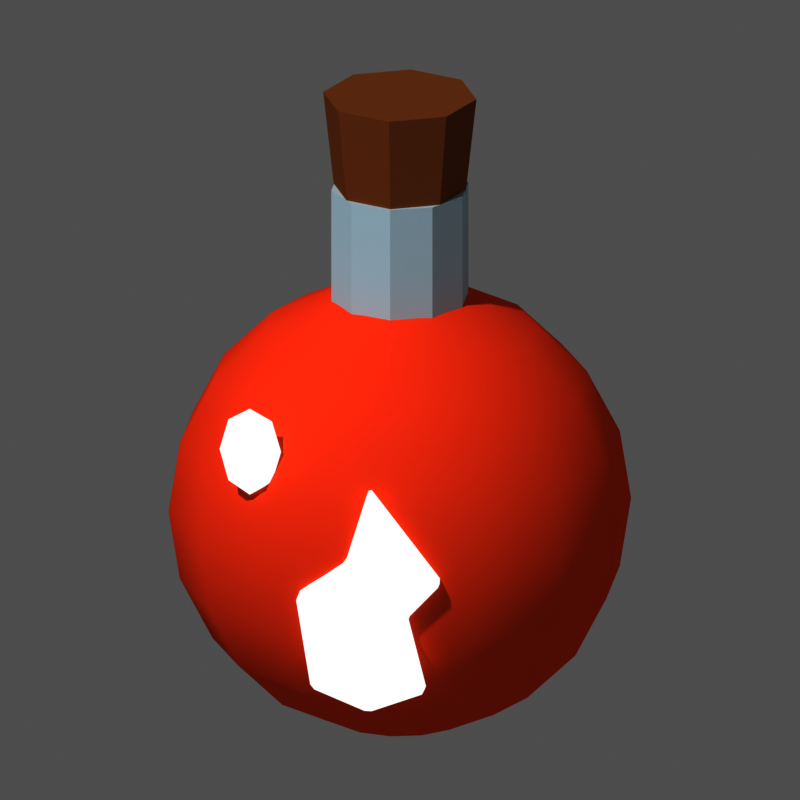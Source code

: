 # Source: mat_essence_feu.blend  (saved by Blender 5.3.31; exported with 4.5.12 LTS)
import bpy
from mathutils import Matrix  # noqa: F401  (used for matrix-valued properties, if any)

bpy.ops.wm.read_factory_settings(use_empty=True)
scene = bpy.context.scene
scene.name = 'Scene'

# ---- materials (node trees are filled in below, after node groups)
mat_m_ff6b3d = bpy.data.materials.new('m_ff6b3d')
mat_m_ff6b3d.diffuse_color = (1.0, 0.147, 0.04667, 1.0)
mat_m_cfe6f0 = bpy.data.materials.new('m_cfe6f0')
mat_m_cfe6f0.diffuse_color = (0.624, 0.7913, 0.8714, 1.0)
mat_m_a9744a = bpy.data.materials.new('m_a9744a')
mat_m_a9744a.diffuse_color = (0.3968, 0.1746, 0.06848, 1.0)
mat_m_e0b040 = bpy.data.materials.new('m_e0b040')
mat_m_e0b040.diffuse_color = (0.7454, 0.4342, 0.05127, 1.0)
mat_m_ffffff_e = bpy.data.materials.new('m_ffffff_E')
mat_m_ffffff_e.diffuse_color = (1.0, 1.0, 1.0, 1.0)

# ---- material node trees
mat_m_ff6b3d.use_nodes = True; mat_m_ff6b3d.node_tree.nodes.clear()
_N = mat_m_ff6b3d.node_tree.nodes; _L = mat_m_ff6b3d.node_tree.links
n0 = _N.new('ShaderNodeOutputMaterial'); n0.name = 'Material Output'; n0.location = (0, 0)
n1 = _N.new('ShaderNodeBsdfPrincipled'); n1.name = 'Principled BSDF'; n1.location = (0, 0)
n1.inputs[0].default_value = (1.0, 0.147, 0.04667, 1.0)
n1.inputs[2].default_value = 1.0
n1.inputs[10].default_value = 0.005
n1.inputs[13].default_value = 0.0
_L.new(n1.outputs[0], n0.inputs[0])
n0.is_active_output = True
mat_m_cfe6f0.use_nodes = True; mat_m_cfe6f0.node_tree.nodes.clear()
_N = mat_m_cfe6f0.node_tree.nodes; _L = mat_m_cfe6f0.node_tree.links
n0 = _N.new('ShaderNodeOutputMaterial'); n0.name = 'Material Output'; n0.location = (0, 0)
n1 = _N.new('ShaderNodeBsdfPrincipled'); n1.name = 'Principled BSDF'; n1.location = (0, 0)
n1.inputs[0].default_value = (0.624, 0.7913, 0.8714, 1.0)
n1.inputs[2].default_value = 1.0
n1.inputs[10].default_value = 0.005
n1.inputs[13].default_value = 0.0
_L.new(n1.outputs[0], n0.inputs[0])
n0.is_active_output = True
mat_m_a9744a.use_nodes = True; mat_m_a9744a.node_tree.nodes.clear()
_N = mat_m_a9744a.node_tree.nodes; _L = mat_m_a9744a.node_tree.links
n0 = _N.new('ShaderNodeOutputMaterial'); n0.name = 'Material Output'; n0.location = (0, 0)
n1 = _N.new('ShaderNodeBsdfPrincipled'); n1.name = 'Principled BSDF'; n1.location = (0, 0)
n1.inputs[0].default_value = (0.3968, 0.1746, 0.06848, 1.0)
n1.inputs[2].default_value = 1.0
n1.inputs[10].default_value = 0.005
n1.inputs[13].default_value = 0.0
_L.new(n1.outputs[0], n0.inputs[0])
n0.is_active_output = True
mat_m_e0b040.use_nodes = True; mat_m_e0b040.node_tree.nodes.clear()
_N = mat_m_e0b040.node_tree.nodes; _L = mat_m_e0b040.node_tree.links
n0 = _N.new('ShaderNodeOutputMaterial'); n0.name = 'Material Output'; n0.location = (0, 0)
n1 = _N.new('ShaderNodeBsdfPrincipled'); n1.name = 'Principled BSDF'; n1.location = (0, 0)
n1.inputs[0].default_value = (0.7454, 0.4342, 0.05127, 1.0)
n1.inputs[2].default_value = 1.0
n1.inputs[10].default_value = 0.005
n1.inputs[13].default_value = 0.0
_L.new(n1.outputs[0], n0.inputs[0])
n0.is_active_output = True
mat_m_ffffff_e.use_nodes = True; mat_m_ffffff_e.node_tree.nodes.clear()
_N = mat_m_ffffff_e.node_tree.nodes; _L = mat_m_ffffff_e.node_tree.links
n0 = _N.new('ShaderNodeOutputMaterial'); n0.name = 'Material Output'; n0.location = (0, 0)
n1 = _N.new('ShaderNodeEmission'); n1.name = 'Emission'; n1.location = (0, 0)
_L.new(n1.outputs[0], n0.inputs[0])
n0.is_active_output = True

# ---- world
world_px_world = bpy.data.worlds.new('px_world'); scene.world = world_px_world
world_px_world.use_nodes = True; world_px_world.node_tree.nodes.clear()
_N = world_px_world.node_tree.nodes; _L = world_px_world.node_tree.links
n0 = _N.new('ShaderNodeBackground'); n0.name = 'Background'; n0.location = (-200, 100)
n0.inputs[0].default_value = (1.0, 1.0, 1.0, 1.0)
n0.inputs[1].default_value = 0.3
n1 = _N.new('ShaderNodeOutputWorld'); n1.name = 'World Output'; n1.location = (200, 100)
_L.new(n0.outputs[0], n1.inputs[0])
n1.is_active_output = True

# ---- cameras
cam_camera = bpy.data.cameras.new('Camera')
cam_camera.type = 'ORTHO'
cam_camera.clip_end = 200.0
cam_camera.ortho_scale = 4.137

# ---- lights
light_sun_001 = bpy.data.lights.new('Sun.001', 'SUN')
light_sun_001.angle = 0.05236
light_sun_001.energy = 2.3

# ---- meshes
me_sph = bpy.data.meshes.new('sph')
me_sph.from_pydata([(0.0, 0.0, 1.2), (0.0, 0.9708, 0.7053), (0.0, 1.141, 0.3708), (0.0, 1.2, 0.0), (0.0, 1.141, -0.3708), (0.0, 0.7053, -0.9708), (0.0, 0.3708, -1.141), (0.0, 0.0, -1.2), (0.1609, 0.3341, 1.141), (0.306, 0.6355, 0.9708), (0.4212, 0.8747, 0.7053), (0.4952, 1.028, 0.3708), (0.5207, 1.081, 0.0), (0.4952, 1.028, -0.3708), (0.4212, 0.8747, -0.7053), (0.306, 0.6355, -0.9708), (0.1609, 0.3341, -1.141), (0.2899, 0.2312, 1.141), (0.5515, 0.4398, 0.9708), (0.759, 0.6053, 0.7053), (0.8923, 0.7116, 0.3708), (0.9382, 0.7482, 0.0), (0.8923, 0.7116, -0.3708), (0.759, 0.6053, -0.7053), (0.5515, 0.4398, -0.9708), (0.2899, 0.2312, -1.141), (0.3615, 0.08252, 1.141), (0.6877, 0.157, 0.9708), (0.9465, 0.216, 0.7053), (1.113, 0.254, 0.3708), (1.17, 0.267, 0.0), (1.113, 0.254, -0.3708), (0.9465, 0.216, -0.7053), (0.6877, 0.157, -0.9708), (0.3615, 0.08252, -1.141), (0.3615, -0.08252, 1.141), (0.6877, -0.157, 0.9708), (0.9465, -0.216, 0.7053), (1.113, -0.254, 0.3708), (1.17, -0.267, 0.0), (1.113, -0.254, -0.3708), (0.9465, -0.216, -0.7053), (0.6877, -0.157, -0.9708), (0.3615, -0.08252, -1.141), (0.2899, -0.2312, 1.141), (0.5515, -0.4398, 0.9708), (0.759, -0.6053, 0.7053), (0.8923, -0.7116, 0.3708), (0.9382, -0.7482, 0.0), (0.8923, -0.7116, -0.3708), (0.759, -0.6053, -0.7053), (0.5515, -0.4398, -0.9708), (0.2899, -0.2312, -1.141), (0.1609, -0.3341, 1.141), (0.306, -0.6355, 0.9708), (0.4212, -0.8747, 0.7053), (0.4952, -1.028, 0.3708), (0.5207, -1.081, 0.0), (0.4952, -1.028, -0.3708), (0.4212, -0.8747, -0.7053), (0.306, -0.6355, -0.9708), (0.1609, -0.3341, -1.141), (-7.451e-08, -0.3708, 1.141), (-1.788e-07, -0.7053, 0.9708), (-1.192e-07, -0.9708, 0.7053), (-1.49e-07, -1.141, 0.3708), (-1.192e-07, -1.2, 0.0), (-1.49e-07, -1.141, -0.3708), (-1.192e-07, -0.9708, -0.7053), (-1.788e-07, -0.7053, -0.9708), (-7.451e-08, -0.3708, -1.141), (-0.1609, -0.3341, 1.141), (-0.306, -0.6355, 0.9708), (-0.4212, -0.8747, 0.7053), (-0.4952, -1.028, 0.3708), (-0.5207, -1.081, 0.0), (-0.4952, -1.028, -0.3708), (-0.4212, -0.8747, -0.7053), (-0.306, -0.6355, -0.9708), (-0.1609, -0.3341, -1.141), (-0.2899, -0.2312, 1.141), (-0.5515, -0.4398, 0.9708), (-0.759, -0.6053, 0.7053), (-0.8923, -0.7116, 0.3708), (-0.9382, -0.7482, 0.0), (-0.8923, -0.7116, -0.3708), (-0.759, -0.6053, -0.7053), (-0.5515, -0.4398, -0.9708), (-0.2899, -0.2312, -1.141), (-0.3615, -0.08252, 1.141), (-0.6877, -0.157, 0.9708), (-0.9465, -0.216, 0.7053), (-1.113, -0.254, 0.3708), (-1.17, -0.267, 0.0), (-1.113, -0.254, -0.3708), (-0.9465, -0.216, -0.7053), (-0.6877, -0.157, -0.9708), (-0.3615, -0.08252, -1.141), (-0.3615, 0.08252, 1.141), (-0.6877, 0.157, 0.9708), (-0.9465, 0.216, 0.7053), (-1.113, 0.254, 0.3708), (-1.17, 0.267, 0.0), (-1.113, 0.254, -0.3708), (-0.9465, 0.216, -0.7053), (-0.6877, 0.157, -0.9708), (-0.3615, 0.08252, -1.141), (-0.2899, 0.2312, 1.141), (-0.5515, 0.4398, 0.9708), (-0.759, 0.6053, 0.7053), (-0.8923, 0.7116, 0.3708), (-0.9382, 0.7482, 0.0), (-0.8923, 0.7116, -0.3708), (-0.759, 0.6053, -0.7053), (-0.5515, 0.4398, -0.9708), (-0.2899, 0.2312, -1.141), (-0.1609, 0.3341, 1.141), (-0.306, 0.6355, 0.9708), (-0.4212, 0.8747, 0.7053), (-0.4952, 1.028, 0.3708), (-0.5207, 1.081, 0.0), (-0.4952, 1.028, -0.3708), (-0.4212, 0.8747, -0.7053), (-0.306, 0.6355, -0.9708), (-0.1609, 0.3341, -1.141), (1.192e-07, 0.3708, 1.141), (3.278e-07, 0.7053, 0.9708), (2.98e-07, 0.9708, -0.7053)], [], [(2, 1, 10, 11), (125, 0, 8), (5, 127, 14, 15), (3, 2, 11, 12), (126, 125, 8, 9), (6, 5, 15, 16), (4, 3, 12, 13), (1, 126, 9, 10), (7, 6, 16), (127, 4, 13, 14), (8, 0, 17), (15, 14, 23, 24), (12, 11, 20, 21), (9, 8, 17, 18), (16, 15, 24, 25), (13, 12, 21, 22), (10, 9, 18, 19), (7, 16, 25), (14, 13, 22, 23), (11, 10, 19, 20), (23, 22, 31, 32), (20, 19, 28, 29), (17, 0, 26), (24, 23, 32, 33), (21, 20, 29, 30), (18, 17, 26, 27), (25, 24, 33, 34), (22, 21, 30, 31), (19, 18, 27, 28), (7, 25, 34), (28, 27, 36, 37), (7, 34, 43), (32, 31, 40, 41), (29, 28, 37, 38), (26, 0, 35), (33, 32, 41, 42), (30, 29, 38, 39), (27, 26, 35, 36), (34, 33, 42, 43), (31, 30, 39, 40), (40, 39, 48, 49), (37, 36, 45, 46), (7, 43, 52), (41, 40, 49, 50), (38, 37, 46, 47), (35, 0, 44), (42, 41, 50, 51), (39, 38, 47, 48), (36, 35, 44, 45), (43, 42, 51, 52), (45, 44, 53, 54), (52, 51, 60, 61), (49, 48, 57, 58), (46, 45, 54, 55), (7, 52, 61), (50, 49, 58, 59), (47, 46, 55, 56), (44, 0, 53), (51, 50, 59, 60), (48, 47, 56, 57), (60, 59, 68, 69), (57, 56, 65, 66), (54, 53, 62, 63), (61, 60, 69, 70), (58, 57, 66, 67), (55, 54, 63, 64), (7, 61, 70), (59, 58, 67, 68), (56, 55, 64, 65), (53, 0, 62), (65, 64, 73, 74), (62, 0, 71), (69, 68, 77, 78), (66, 65, 74, 75), (63, 62, 71, 72), (70, 69, 78, 79), (67, 66, 75, 76), (64, 63, 72, 73), (7, 70, 79), (68, 67, 76, 77), (77, 76, 85, 86), (74, 73, 82, 83), (71, 0, 80), (78, 77, 86, 87), (75, 74, 83, 84), (72, 71, 80, 81), (79, 78, 87, 88), (76, 75, 84, 85), (73, 72, 81, 82), (7, 79, 88), (82, 81, 90, 91), (7, 88, 97), (86, 85, 94, 95), (83, 82, 91, 92), (80, 0, 89), (87, 86, 95, 96), (84, 83, 92, 93), (81, 80, 89, 90), (88, 87, 96, 97), (85, 84, 93, 94), (97, 96, 105, 106), (94, 93, 102, 103), (91, 90, 99, 100), (7, 97, 106), (95, 94, 103, 104), (92, 91, 100, 101), (89, 0, 98), (96, 95, 104, 105), (93, 92, 101, 102), (90, 89, 98, 99), (102, 101, 110, 111), (99, 98, 107, 108), (106, 105, 114, 115), (103, 102, 111, 112), (100, 99, 108, 109), (7, 106, 115), (104, 103, 112, 113), (101, 100, 109, 110), (98, 0, 107), (105, 104, 113, 114), (107, 0, 116), (114, 113, 122, 123), (111, 110, 119, 120), (108, 107, 116, 117), (115, 114, 123, 124), (112, 111, 120, 121), (109, 108, 117, 118), (7, 115, 124), (113, 112, 121, 122), (110, 109, 118, 119), (119, 118, 1, 2), (116, 0, 125), (123, 122, 127, 5), (120, 119, 2, 3), (117, 116, 125, 126), (124, 123, 5, 6), (121, 120, 3, 4), (118, 117, 126, 1), (7, 124, 6), (122, 121, 4, 127)])
me_sph.polygons.foreach_set('use_smooth', [True] * 140)
me_sph.materials.append(mat_m_ff6b3d)
me_sph.update()
me_cyl = bpy.data.meshes.new('cyl')
me_cyl.from_pydata([(0.0, 0.36, -5.96e-09), (0.0, 0.36, 0.8), (0.2116, 0.2912, -5.96e-09), (0.2116, 0.2912, 0.8), (0.3424, 0.1112, -5.96e-09), (0.3424, 0.1112, 0.8), (0.3424, -0.1112, -5.96e-09), (0.3424, -0.1112, 0.8), (0.2116, -0.2912, -5.96e-09), (0.2116, -0.2912, 0.8), (0.0, -0.36, -5.96e-09), (0.0, -0.36, 0.8), (-0.2116, -0.2912, -5.96e-09), (-0.2116, -0.2912, 0.8), (-0.3424, -0.1112, -5.96e-09), (-0.3424, -0.1112, 0.8), (-0.3424, 0.1112, -5.96e-09), (-0.3424, 0.1112, 0.8), (-0.2116, 0.2912, -5.96e-09), (-0.2116, 0.2912, 0.8)], [], [(0, 1, 3, 2), (2, 3, 5, 4), (4, 5, 7, 6), (6, 7, 9, 8), (8, 9, 11, 10), (10, 11, 13, 12), (12, 13, 15, 14), (14, 15, 17, 16), (3, 1, 19, 17, 15, 13, 11, 9, 7, 5), (16, 17, 19, 18), (18, 19, 1, 0), (0, 2, 4, 6, 8, 10, 12, 14, 16, 18)])
me_cyl.materials.append(mat_m_cfe6f0)
me_cyl.update()
me_cyl_001 = bpy.data.meshes.new('cyl.001')
me_cyl_001.from_pydata([(0.0, 0.34, -5.96e-09), (0.0, 0.4, 0.55), (0.2404, 0.2404, -5.96e-09), (0.2828, 0.2828, 0.55), (0.34, 0.0, -5.96e-09), (0.4, 0.0, 0.55), (0.2404, -0.2404, -5.96e-09), (0.2828, -0.2828, 0.55), (0.0, -0.34, -5.96e-09), (0.0, -0.4, 0.55), (-0.2404, -0.2404, -5.96e-09), (-0.2828, -0.2828, 0.55), (-0.34, 0.0, -5.96e-09), (-0.4, 0.0, 0.55), (-0.2404, 0.2404, -5.96e-09), (-0.2828, 0.2828, 0.55)], [], [(0, 1, 3, 2), (2, 3, 5, 4), (4, 5, 7, 6), (6, 7, 9, 8), (8, 9, 11, 10), (10, 11, 13, 12), (3, 1, 15, 13, 11, 9, 7, 5), (12, 13, 15, 14), (14, 15, 1, 0), (0, 2, 4, 6, 8, 10, 12, 14)])
me_cyl_001.materials.append(mat_m_a9744a)
me_cyl_001.update()
me_torus = bpy.data.meshes.new('torus')
me_torus.from_pydata([(0.48, 0.0, 0.0), (0.4247, 0.0, 0.07608), (0.3353, 0.0, 0.04702), (0.3353, 0.0, -0.04702), (0.4247, 0.0, -0.07608), (0.4157, 0.24, 0.0), (0.3678, 0.2124, 0.07608), (0.2904, 0.1676, 0.04702), (0.2904, 0.1676, -0.04702), (0.3678, 0.2124, -0.07608), (0.24, 0.4157, 0.0), (0.2124, 0.3678, 0.07608), (0.1676, 0.2904, 0.04702), (0.1676, 0.2904, -0.04702), (0.2124, 0.3678, -0.07608), (2.939e-17, 0.48, 0.0), (2.601e-17, 0.4247, 0.07608), (2.053e-17, 0.3353, 0.04702), (2.053e-17, 0.3353, -0.04702), (2.601e-17, 0.4247, -0.07608), (-0.24, 0.4157, 0.0), (-0.2124, 0.3678, 0.07608), (-0.1676, 0.2904, 0.04702), (-0.1676, 0.2904, -0.04702), (-0.2124, 0.3678, -0.07608), (-0.4157, 0.24, 0.0), (-0.3678, 0.2124, 0.07608), (-0.2904, 0.1676, 0.04702), (-0.2904, 0.1676, -0.04702), (-0.3678, 0.2124, -0.07608), (-0.48, 5.878e-17, 0.0), (-0.4247, 5.201e-17, 0.07608), (-0.3353, 4.106e-17, 0.04702), (-0.3353, 4.106e-17, -0.04702), (-0.4247, 5.201e-17, -0.07608), (-0.4157, -0.24, 0.0), (-0.3678, -0.2124, 0.07608), (-0.2904, -0.1676, 0.04702), (-0.2904, -0.1676, -0.04702), (-0.3678, -0.2124, -0.07608), (-0.24, -0.4157, 0.0), (-0.2124, -0.3678, 0.07608), (-0.1676, -0.2904, 0.04702), (-0.1676, -0.2904, -0.04702), (-0.2124, -0.3678, -0.07608), (-8.817e-17, -0.48, 0.0), (-7.802e-17, -0.4247, 0.07608), (-6.159e-17, -0.3353, 0.04702), (-6.159e-17, -0.3353, -0.04702), (-7.802e-17, -0.4247, -0.07608), (0.24, -0.4157, 0.0), (0.2124, -0.3678, 0.07608), (0.1676, -0.2904, 0.04702), (0.1676, -0.2904, -0.04702), (0.2124, -0.3678, -0.07608), (0.4157, -0.24, 0.0), (0.3678, -0.2124, 0.07608), (0.2904, -0.1676, 0.04702), (0.2904, -0.1676, -0.04702), (0.3678, -0.2124, -0.07608)], [], [(0, 5, 6, 1), (1, 6, 7, 2), (2, 7, 8, 3), (3, 8, 9, 4), (4, 9, 5, 0), (5, 10, 11, 6), (6, 11, 12, 7), (7, 12, 13, 8), (8, 13, 14, 9), (9, 14, 10, 5), (10, 15, 16, 11), (11, 16, 17, 12), (12, 17, 18, 13), (13, 18, 19, 14), (14, 19, 15, 10), (15, 20, 21, 16), (16, 21, 22, 17), (17, 22, 23, 18), (18, 23, 24, 19), (19, 24, 20, 15), (20, 25, 26, 21), (21, 26, 27, 22), (22, 27, 28, 23), (23, 28, 29, 24), (24, 29, 25, 20), (25, 30, 31, 26), (26, 31, 32, 27), (27, 32, 33, 28), (28, 33, 34, 29), (29, 34, 30, 25), (30, 35, 36, 31), (31, 36, 37, 32), (32, 37, 38, 33), (33, 38, 39, 34), (34, 39, 35, 30), (35, 40, 41, 36), (36, 41, 42, 37), (37, 42, 43, 38), (38, 43, 44, 39), (39, 44, 40, 35), (40, 45, 46, 41), (41, 46, 47, 42), (42, 47, 48, 43), (43, 48, 49, 44), (44, 49, 45, 40), (45, 50, 51, 46), (46, 51, 52, 47), (47, 52, 53, 48), (48, 53, 54, 49), (49, 54, 50, 45), (50, 55, 56, 51), (51, 56, 57, 52), (52, 57, 58, 53), (53, 58, 59, 54), (54, 59, 55, 50), (55, 0, 1, 56), (56, 1, 2, 57), (57, 2, 3, 58), (58, 3, 4, 59), (59, 4, 0, 55)])
me_torus.polygons.foreach_set('use_smooth', [True] * 60)
me_torus.materials.append(mat_m_e0b040)
me_torus.update()
me_sph_001 = bpy.data.meshes.new('sph.001')
me_sph_001.from_pydata([(0.0, 0.0, 0.238), (0.0, 0.04808, 0.1683), (0.0, 0.068, 0.0), (0.0, 0.04808, -0.1683), (0.0, 0.0, -0.238), (0.1143, 0.01486, 0.1683), (0.1617, 0.02101, 0.0), (0.1143, 0.01486, -0.1683), (0.07066, -0.0389, 0.1683), (0.09992, -0.05501, 0.0), (0.07066, -0.0389, -0.1683), (-0.07066, -0.0389, 0.1683), (-0.09992, -0.05501, 0.0), (-0.07066, -0.0389, -0.1683), (-0.1143, 0.01486, 0.1683), (-0.1617, 0.02101, 0.0), (-0.1143, 0.01486, -0.1683)], [], [(3, 2, 6, 7), (1, 0, 5), (4, 3, 7), (2, 1, 5, 6), (4, 7, 10), (6, 5, 8, 9), (7, 6, 9, 10), (5, 0, 8), (8, 0, 11), (4, 10, 13), (9, 8, 11, 12), (10, 9, 12, 13), (13, 12, 15, 16), (11, 0, 14), (4, 13, 16), (12, 11, 14, 15), (16, 15, 2, 3), (14, 0, 1), (4, 16, 3), (15, 14, 1, 2)])
me_sph_001.polygons.foreach_set('use_smooth', [True] * 20)
me_sph_001.materials.append(mat_m_ffffff_e)
me_sph_001.update()
me_poly = bpy.data.meshes.new('poly')
me_poly.from_pydata([(0.0, -0.05, 0.6), (0.38, -0.05, 0.1), (0.2, -0.05, -0.1), (0.3, -0.05, -0.5), (0.0, -0.05, -0.62), (-0.3, -0.05, -0.5), (-0.38, -0.05, 0.0), (-0.12, -0.05, 0.2), (0.0, 0.05, 0.6), (0.38, 0.05, 0.1), (0.2, 0.05, -0.1), (0.3, 0.05, -0.5), (0.0, 0.05, -0.62), (-0.3, 0.05, -0.5), (-0.38, 0.05, 0.0), (-0.12, 0.05, 0.2)], [], [(7, 6, 5, 4, 3, 2, 1, 0), (8, 9, 10, 11, 12, 13, 14, 15), (0, 1, 9, 8), (1, 2, 10, 9), (2, 3, 11, 10), (3, 4, 12, 11), (4, 5, 13, 12), (5, 6, 14, 13), (6, 7, 15, 14), (7, 0, 8, 15)])
me_poly.materials.append(mat_m_ffffff_e)
me_poly.update()

# ---- objects
ob_sph = bpy.data.objects.new('sph', me_sph)
ob_cyl = bpy.data.objects.new('cyl', me_cyl)
ob_cyl_001 = bpy.data.objects.new('cyl.001', me_cyl_001)
ob_torus = bpy.data.objects.new('torus', me_torus)
ob_sph_001 = bpy.data.objects.new('sph.001', me_sph_001)
ob_poly = bpy.data.objects.new('poly', me_poly)
ob_camera = bpy.data.objects.new('Camera', cam_camera)
ob_sun = bpy.data.objects.new('Sun', light_sun_001)

# ---- transforms, parenting, visibility, modifiers, constraints
ob_sph.location = (0.0, 0.0, 1.15)
ob_cyl.location = (0.0, 0.0, 2.1)
ob_cyl_001.location = (0.0, 0.0, 2.85)
ob_torus.location = (0.0, 0.0, 2.15)
ob_sph_001.location = (-0.65, -0.95, 1.75)
ob_poly.location = (0.0, -1.15, 1.05)
_m = ob_poly.modifiers.new('bevel', 'BEVEL')
_m.width = 0.02
_m.width_pct = 0.02
ob_camera.location = (7.77, -55.29, 22.03)
ob_camera.rotation_euler = (1.222, 1.405e-08, 0.1396)
ob_sun.location = (0.0, 0.0, 0.0)
ob_sun.rotation_euler = (0.7019, 5.615e-09, -0.4931)

# ---- collection membership
scene.collection.objects.link(ob_sph)
scene.collection.objects.link(ob_cyl)
scene.collection.objects.link(ob_cyl_001)
scene.collection.objects.link(ob_torus)
scene.collection.objects.link(ob_sph_001)
scene.collection.objects.link(ob_poly)
scene.collection.objects.link(ob_camera)
scene.collection.objects.link(ob_sun)

# ---- scene / render settings (as saved in the file)
scene.camera = ob_camera
scene.frame_start = 1; scene.frame_end = 250; scene.frame_set(1)
scene.render.engine = 'CYCLES'
scene.render.resolution_x = 144
scene.render.resolution_y = 144
scene.render.film_transparent = True
scene.render.bake_bias = 0.0
scene.render.bake_samples = 0
scene.render.compositor_device = 'GPU'
scene.cycles.use_denoising = False
scene.cycles.samples = 40
scene.cycles.seed = 1
scene.eevee.use_volume_custom_range = False
scene.eevee.fast_gi_thickness_near = 0.1
scene.eevee.fast_gi_thickness_far = 0.0
scene.eevee.ray_tracing_options.screen_trace_thickness = 0.1
scene.view_settings.view_transform = 'Raw'
bpy.context.view_layer.update()
